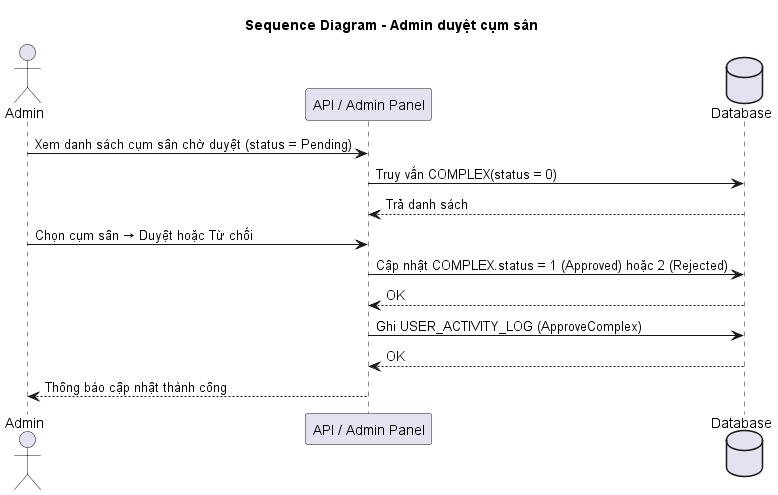

The diagram above was rendered by PlantUML. Its source (embedded in the PNG):
@startuml
title Sequence Diagram - Admin duyệt cụm sân

actor "Admin" as A
participant "API / Admin Panel" as API
database "Database" as DB

A -> API: Xem danh sách cụm sân chờ duyệt (status = Pending)
API -> DB: Truy vấn COMPLEX(status = 0)
DB --> API: Trả danh sách
A -> API: Chọn cụm sân → Duyệt hoặc Từ chối
API -> DB: Cập nhật COMPLEX.status = 1 (Approved) hoặc 2 (Rejected)
DB --> API: OK
API -> DB: Ghi USER_ACTIVITY_LOG (ApproveComplex)
DB --> API: OK
API --> A: Thông báo cập nhật thành công
@enduml